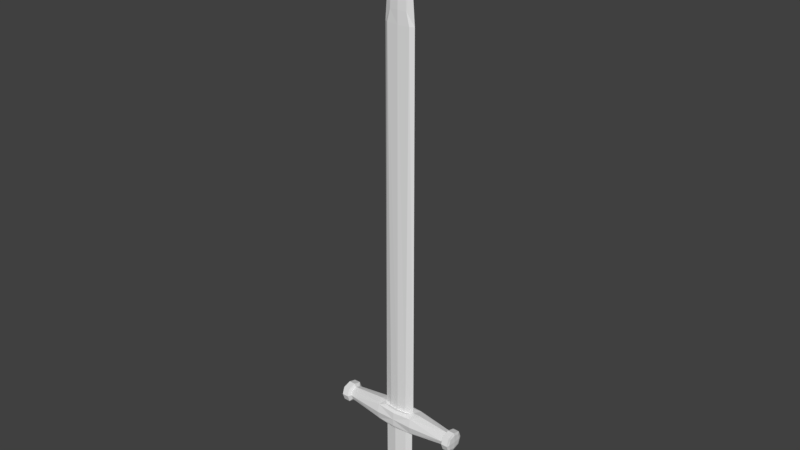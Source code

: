 # Source: SimpleSword.blend  (saved by Blender 2.78.0; exported with 4.5.12 LTS)
import bpy
from mathutils import Matrix  # noqa: F401  (used for matrix-valued properties, if any)

bpy.ops.wm.read_factory_settings(use_empty=True)
scene = bpy.context.scene
scene.name = 'Scene'

# ---- collections
col_collection_1 = bpy.data.collections.new('Collection 1'); scene.collection.children.link(col_collection_1)

# ---- world
world_world = bpy.data.worlds.new('World'); scene.world = world_world
world_world.color = (0.05088, 0.05088, 0.05088)
world_world.use_sun_shadow = False
world_world.sun_shadow_jitter_overblur = 0.0
world_world.cycles.sampling_method = 'MANUAL'

# ---- meshes
me_cube_001 = bpy.data.meshes.new('Cube.001')
me_cube_001.from_pydata([(3.46, 3.806e-10, 0.5049), (0.0, 0.5597, 0.0), (-3.469, -0.5597, 0.0), (0.0, -0.5597, 0.0), (0.9105, 3.806e-10, 0.5049), (-3.528, 3.806e-10, 0.0), (3.528, 3.806e-10, 0.0), (3.46, 0.5597, 0.0), (-3.469, 3.806e-10, 0.5049), (-3.469, 3.806e-10, -0.5049), (3.46, -0.5597, 0.0), (3.46, 3.806e-10, -0.5049), (-3.469, 0.5597, 0.0), (-3.018, 0.3764, 0.0), (-3.018, 3.806e-10, -0.3395), (-3.018, 3.806e-10, 0.3395), (-3.018, -0.3764, 0.0), (3.009, 3.806e-10, -0.3395), (3.009, -0.3764, 0.0), (3.009, 0.3764, 0.0), (3.009, 3.806e-10, 0.3395), (0.9021, 3.806e-10, -0.5049), (-0.9021, 3.806e-10, -0.5049), (0.0, 0.5049, -0.5049), (0.0, -0.5049, -0.5049), (0.8209, 3.806e-10, 20.67), (-0.9105, 3.806e-10, 0.5049), (0.0, -0.4057, 0.5049), (0.0, 0.4057, 0.5049), (0.0, 3.806e-10, 26.62), (-0.8209, 3.806e-10, 20.67), (0.0, -0.1729, 20.67), (0.0, 0.1729, 20.67), (0.0, -0.3762, -3.843), (-0.8924, 3.806e-10, -4.714), (0.0, 0.3762, -3.843), (-0.8042, 3.806e-10, -3.843), (0.8042, 3.806e-10, -3.843), (0.0, 3.806e-10, -4.714), (0.8924, 3.806e-10, -4.714), (0.0, 0.4995, -3.942), (0.0, -0.4995, -3.942), (0.0, -0.5489, -4.328), (0.0, 0.5489, -4.328), (0.9807, 3.806e-10, -4.328), (-0.9807, 3.806e-10, -4.328), (0.8924, 3.806e-10, -3.942), (0.0, -0.4995, -4.714), (-0.8924, 3.806e-10, -3.942), (0.0, 0.4995, -4.714), (0.8042, 3.806e-10, -0.6205), (-0.8042, 3.806e-10, -0.6205), (0.0, 0.3762, -0.6205), (0.0, -0.3762, -0.6205), (0.8042, 3.806e-10, -2.24), (-0.8042, 3.806e-10, -2.24), (0.0, 0.3762, -2.24), (0.0, -0.3762, -2.24), (-1.277, 3.806e-10, -0.5049), (-1.051, -0.5597, 0.0), (-1.279, 3.806e-10, 0.5049), (-1.051, 0.5597, 0.0), (0.0, 0.546, -0.3787), (0.0, 0.5212, 0.3787), (1.049, 0.5597, 0.0), (1.275, 3.806e-10, -0.5049), (1.277, 3.806e-10, 0.5049), (1.049, -0.5597, 0.0), (0.0, -0.546, -0.3787), (0.0, -0.5212, 0.3787), (-3.513, 3.806e-10, -0.3787), (-3.513, -0.4198, 0.0), (-3.513, 3.806e-10, 0.3787), (-3.513, 0.4198, 0.0), (3.511, 0.4198, 0.0), (3.511, 3.806e-10, -0.3787), (3.511, 3.806e-10, 0.3787), (3.511, -0.4198, 0.0), (-3.469, -0.4198, 0.3787), (-3.018, -0.2823, -0.2546), (3.46, -0.4198, 0.3787), (3.009, 0.2823, 0.2546), (3.009, 0.2823, -0.2546), (-3.469, 0.4198, 0.3787), (-3.018, 0.2823, -0.2546), (3.46, -0.4198, -0.3787), (-3.018, -0.2823, 0.2546), (-3.469, -0.4198, -0.3787), (-3.018, 0.2823, 0.2546), (-3.469, 0.4198, -0.3787), (-3.124, 0.5597, 0.0), (-3.124, 3.806e-10, -0.5049), (-3.124, 3.806e-10, 0.5049), (-3.124, -0.5597, 0.0), (3.009, -0.2823, 0.2546), (3.46, 0.4198, 0.3787), (3.46, 0.4198, -0.3787), (3.009, -0.2823, -0.2546), (3.111, 3.806e-10, -0.5049), (3.111, -0.5597, 0.0), (3.111, 0.5597, 0.0), (3.111, 3.806e-10, 0.5049), (-0.6766, 0.3787, -0.5049), (0.6766, 0.3787, -0.5049), (0.6766, -0.3787, -0.5049), (-0.6766, -0.3787, -0.5049), (0.6828, 0.3043, 0.5049), (0.6828, -0.3043, 0.5049), (-0.6828, -0.3043, 0.5049), (-0.6828, 0.3043, 0.5049), (-0.6157, 3.806e-10, 23.39), (0.0, 0.1721, 21.33), (0.6157, 3.806e-10, 23.39), (0.0, -0.1721, 21.33), (0.6157, 0.1297, 20.67), (-0.6157, -0.1297, 20.67), (0.6157, -0.1297, 20.67), (-0.6157, 0.1297, 20.67), (-0.8286, 3.806e-10, -0.5338), (0.0, 0.4638, -0.5338), (0.8286, 3.806e-10, -0.5338), (0.0, -0.4638, -0.5338), (-0.8262, 3.806e-10, -3.917), (0.0, 0.4625, -3.917), (0.8262, 3.806e-10, -3.917), (0.0, -0.4625, -3.917), (-0.6031, -0.2821, -3.843), (0.6031, -0.2821, -0.6205), (0.6031, 0.2821, -3.843), (-0.6031, 0.2821, -0.6205), (-0.6252, 3.806e-10, -4.714), (0.0, 0.3499, -4.714), (0.6252, 3.806e-10, -4.714), (0.0, -0.3499, -4.714), (-0.6693, 0.3746, -3.942), (0.6693, 0.3746, -3.942), (0.6693, -0.3746, -3.942), (-0.6693, -0.3746, -3.942), (-0.9586, 3.806e-10, -4.038), (0.0, 0.5366, -4.038), (0.9586, 3.806e-10, -4.038), (0.0, -0.5366, -4.038), (-0.9586, 3.806e-10, -4.618), (0.0, 0.5366, -4.618), (0.9586, 3.806e-10, -4.618), (0.0, -0.5366, -4.618), (-0.7355, -0.4117, -4.328), (0.7355, -0.4117, -4.328), (0.7355, 0.4117, -4.328), (-0.7355, 0.4117, -4.328), (0.6693, 0.3746, -4.714), (0.6693, -0.3746, -4.714), (-0.6693, -0.3746, -4.714), (-0.6693, 0.3746, -4.714), (-0.6031, -0.2821, -0.6205), (0.6031, -0.2821, -2.24), (0.6031, 0.2821, -0.6205), (-0.6031, 0.2821, -2.24), (0.8042, 3.806e-10, -1.083), (-0.8042, 3.806e-10, -1.083), (0.0, 0.3762, -1.083), (0.0, -0.3762, -1.083), (-0.6031, -0.2821, -2.24), (0.6031, 0.2821, -2.24), (0.6031, -0.2821, -3.843), (-0.6031, 0.2821, -3.843), (0.8042, 3.806e-10, -3.393), (-0.8042, 3.806e-10, -3.393), (0.0, 0.3762, -3.393), (0.0, -0.3762, -3.393), (-1.021, -0.4636, -0.4241), (-1.022, -0.4517, 0.4241), (-1.021, 0.4636, -0.4241), (-1.022, 0.4517, 0.4241), (1.02, -0.4636, -0.4241), (1.021, -0.4517, 0.4241), (1.02, 0.4636, -0.4241), (1.021, 0.4517, 0.4241), (-3.502, 0.311, -0.2805), (-3.502, -0.311, -0.2805), (-3.502, -0.311, 0.2805), (-3.502, 0.311, 0.2805), (3.498, 0.311, 0.2805), (3.498, 0.311, -0.2805), (3.498, -0.311, -0.2805), (3.498, -0.311, 0.2805), (-3.124, -0.4198, 0.3787), (-3.124, -0.4198, -0.3787), (-3.124, 0.4198, 0.3787), (-3.124, 0.4198, -0.3787), (3.111, -0.4198, 0.3787), (3.111, 0.4198, 0.3787), (3.111, 0.4198, -0.3787), (3.111, -0.4198, -0.3787), (-0.4561, -0.1275, 21.3), (-0.4561, 0.1275, 21.3), (0.4561, 0.1275, 21.3), (0.4561, -0.1275, 21.3), (-0.6215, -0.3479, -0.5338), (-0.6215, 0.3479, -0.5338), (0.6215, -0.3479, -0.5338), (0.6215, 0.3479, -0.5338), (-0.6197, 0.3468, -3.917), (-0.6197, -0.3468, -3.917), (0.6197, 0.3468, -3.917), (0.6197, -0.3468, -3.917), (-0.4762, 0.2665, -4.714), (-0.4762, -0.2665, -4.714), (0.4762, 0.2665, -4.714), (0.4762, -0.2665, -4.714), (-0.719, 0.4024, -4.038), (-0.719, -0.4024, -4.038), (0.719, 0.4024, -4.038), (0.719, -0.4024, -4.038), (-0.719, 0.4024, -4.618), (-0.719, -0.4024, -4.618), (0.719, 0.4024, -4.618), (0.719, -0.4024, -4.618), (-0.6031, -0.2821, -1.083), (0.6031, -0.2821, -1.083), (0.6031, 0.2821, -1.083), (-0.6031, 0.2821, -1.083), (-0.6031, -0.2821, -3.393), (0.6031, 0.2821, -3.393), (0.6031, -0.2821, -3.393), (-0.6031, 0.2821, -3.393), (0.8769, 3.806e-10, 0.4046), (-0.8769, 3.806e-10, 0.4046), (0.0, -0.1853, 0.4046), (0.0, 0.1853, 0.4046), (-0.4641, -0.139, 0.4046), (-0.4641, 0.139, 0.4046), (0.4641, 0.139, 0.4046), (0.4641, -0.139, 0.4046)], [], [(0, 95, 191, 101), (0, 101, 190, 80), (0, 80, 185, 76), (0, 76, 182, 95), (1, 62, 172, 61), (1, 61, 173, 63), (1, 63, 177, 64), (1, 64, 176, 62), (2, 87, 187, 93), (2, 93, 186, 78), (2, 78, 180, 71), (2, 71, 179, 87), (3, 68, 174, 67), (3, 67, 175, 69), (3, 69, 171, 59), (3, 59, 170, 68), (4, 107, 175, 66), (4, 66, 177, 106), (108, 27, 228, 230), (5, 70, 179, 71), (5, 71, 180, 72), (5, 72, 181, 73), (5, 73, 178, 70), (6, 75, 183, 74), (6, 74, 182, 76), (6, 76, 185, 77), (6, 77, 184, 75), (7, 96, 192, 100), (7, 100, 191, 95), (7, 95, 182, 74), (7, 74, 183, 96), (8, 78, 186, 92), (8, 92, 188, 83), (8, 83, 181, 72), (8, 72, 180, 78), (9, 89, 189, 91), (9, 91, 187, 87), (9, 87, 179, 70), (9, 70, 178, 89), (10, 80, 190, 99), (10, 99, 193, 85), (10, 85, 184, 77), (10, 77, 185, 80), (11, 85, 193, 98), (11, 98, 192, 96), (11, 96, 183, 75), (11, 75, 184, 85), (12, 83, 188, 90), (12, 90, 189, 89), (12, 89, 178, 73), (12, 73, 181, 83), (13, 88, 173, 61), (13, 61, 172, 84), (13, 84, 189, 90), (13, 90, 188, 88), (14, 84, 172, 58), (14, 58, 170, 79), (14, 79, 187, 91), (14, 91, 189, 84), (15, 86, 171, 60), (15, 60, 173, 88), (15, 88, 188, 92), (15, 92, 186, 86), (16, 79, 170, 59), (16, 59, 171, 86), (16, 86, 186, 93), (16, 93, 187, 79), (17, 97, 174, 65), (17, 65, 176, 82), (17, 82, 192, 98), (17, 98, 193, 97), (18, 94, 175, 67), (18, 67, 174, 97), (18, 97, 193, 99), (18, 99, 190, 94), (19, 82, 176, 64), (19, 64, 177, 81), (19, 81, 191, 100), (19, 100, 192, 82), (20, 81, 177, 66), (20, 66, 175, 94), (20, 94, 190, 101), (20, 101, 191, 81), (21, 103, 176, 65), (21, 65, 174, 104), (21, 104, 200, 120), (21, 120, 201, 103), (22, 105, 170, 58), (22, 58, 172, 102), (22, 102, 199, 118), (22, 118, 198, 105), (23, 102, 172, 62), (23, 62, 176, 103), (23, 103, 201, 119), (23, 119, 199, 102), (24, 104, 174, 68), (24, 68, 170, 105), (24, 105, 198, 121), (24, 121, 200, 104), (116, 233, 226, 25), (25, 114, 196, 112), (25, 112, 197, 116), (26, 109, 173, 60), (26, 60, 171, 108), (115, 230, 228, 31), (27, 108, 171, 69), (27, 69, 175, 107), (27, 107, 233, 228), (31, 228, 233, 116), (28, 106, 177, 63), (28, 63, 173, 109), (107, 4, 226, 233), (106, 28, 229, 232), (29, 112, 196, 111), (29, 111, 195, 110), (29, 110, 194, 113), (29, 113, 197, 112), (25, 226, 232, 114), (227, 30, 117, 231), (30, 115, 194, 110), (30, 110, 195, 117), (227, 230, 115, 30), (31, 116, 197, 113), (31, 113, 194, 115), (32, 114, 232, 229), (32, 117, 195, 111), (32, 111, 196, 114), (33, 164, 224, 169), (33, 169, 222, 126), (33, 126, 203, 125), (33, 125, 205, 164), (34, 153, 206, 130), (34, 130, 207, 152), (34, 152, 215, 142), (34, 142, 214, 153), (35, 165, 225, 168), (35, 168, 223, 128), (35, 128, 204, 123), (35, 123, 202, 165), (36, 126, 222, 167), (36, 167, 225, 165), (36, 165, 202, 122), (36, 122, 203, 126), (37, 128, 223, 166), (37, 166, 224, 164), (37, 164, 205, 124), (37, 124, 204, 128), (38, 130, 206, 131), (38, 131, 208, 132), (38, 132, 209, 133), (38, 133, 207, 130), (39, 151, 209, 132), (39, 132, 208, 150), (39, 150, 216, 144), (39, 144, 217, 151), (40, 134, 202, 123), (40, 123, 204, 135), (40, 135, 212, 139), (40, 139, 210, 134), (41, 136, 205, 125), (41, 125, 203, 137), (41, 137, 211, 141), (41, 141, 213, 136), (42, 147, 213, 141), (42, 141, 211, 146), (42, 146, 215, 145), (42, 145, 217, 147), (43, 149, 210, 139), (43, 139, 212, 148), (43, 148, 216, 143), (43, 143, 214, 149), (44, 148, 212, 140), (44, 140, 213, 147), (44, 147, 217, 144), (44, 144, 216, 148), (45, 146, 211, 138), (45, 138, 210, 149), (45, 149, 214, 142), (45, 142, 215, 146), (46, 135, 204, 124), (46, 124, 205, 136), (46, 136, 213, 140), (46, 140, 212, 135), (47, 152, 207, 133), (47, 133, 209, 151), (47, 151, 217, 145), (47, 145, 215, 152), (48, 137, 203, 122), (48, 122, 202, 134), (48, 134, 210, 138), (48, 138, 211, 137), (49, 150, 208, 131), (49, 131, 206, 153), (49, 153, 214, 143), (49, 143, 216, 150), (50, 156, 201, 120), (50, 120, 200, 127), (50, 127, 219, 158), (50, 158, 220, 156), (51, 154, 198, 118), (51, 118, 199, 129), (51, 129, 221, 159), (51, 159, 218, 154), (52, 129, 199, 119), (52, 119, 201, 156), (52, 156, 220, 160), (52, 160, 221, 129), (53, 127, 200, 121), (53, 121, 198, 154), (53, 154, 218, 161), (53, 161, 219, 127), (54, 163, 220, 158), (54, 158, 219, 155), (54, 155, 224, 166), (54, 166, 223, 163), (55, 162, 218, 159), (55, 159, 221, 157), (55, 157, 225, 167), (55, 167, 222, 162), (56, 157, 221, 160), (56, 160, 220, 163), (56, 163, 223, 168), (56, 168, 225, 157), (57, 155, 219, 161), (57, 161, 218, 162), (57, 162, 222, 169), (57, 169, 224, 155), (26, 108, 230, 227), (28, 109, 231, 229), (4, 106, 232, 226), (109, 26, 227, 231), (32, 229, 231, 117)])
me_cube_001.use_remesh_preserve_volume = False
me_cube_001.use_remesh_preserve_attributes = False
me_cube_001.use_mirror_vertex_groups = False
me_cube_001.update()

# ---- objects
ob_sword = bpy.data.objects.new('Sword', me_cube_001)

# ---- transforms, parenting, visibility, modifiers, constraints
ob_sword.location = (0.0, 0.0, 0.0)
ob_sword.scale = (0.035, 0.035, 0.035)
ob_sword.lineart.crease_threshold = 0.0

# ---- collection membership
col_collection_1.objects.link(ob_sword)

# ---- scene / render settings (as saved in the file)
scene.frame_start = 1; scene.frame_end = 250; scene.frame_set(0)
scene.render.engine = 'BLENDER_EEVEE_NEXT'
scene.render.resolution_percentage = 50
scene.render.dither_intensity = 0.0
scene.cycles.use_denoising = False
scene.cycles.samples = 128
scene.cycles.sampling_pattern = 'TABULATED_SOBOL'
scene.cycles.light_sampling_threshold = 0.0
scene.cycles.use_adaptive_sampling = False
scene.cycles.use_light_tree = False
scene.cycles.blur_glossy = 0.0
scene.cycles.sample_clamp_indirect = 0.0
scene.view_settings.view_transform = 'Standard'
bpy.context.view_layer.update()

# ---- added for rendering (the .blend has no active camera and no usable light): camera, sun
cam_auto = bpy.data.cameras.new('AutoCamera')
cam_auto.lens = 50.0
cam_auto.sensor_width = 36.0
cam_auto.clip_end = 1000.0
ob_auto_camera = bpy.data.objects.new('AutoCamera', cam_auto)
scene.collection.objects.link(ob_auto_camera)
ob_auto_camera.location = (1.04057, -1.24869, 1.21572)
ob_auto_camera.rotation_euler = (1.09748, -7.21219e-08, 0.694738)
scene.camera = ob_auto_camera
light_auto_sun = bpy.data.lights.new('AutoSun', 'SUN')
light_auto_sun.energy = 3.0
light_auto_sun.angle = 0.0523599
ob_auto_sun = bpy.data.objects.new('AutoSun', light_auto_sun)
scene.collection.objects.link(ob_auto_sun)
ob_auto_sun.rotation_euler = (0.872665, 0.174533, 0.523599)
bpy.context.view_layer.update()
